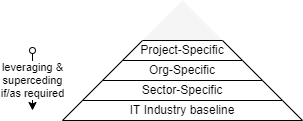

The diagram above was exported from draw.io. Its source (the exported page's mxGraphModel, read from the mxfile embedded in the PNG):
<mxGraphModel dx="782" dy="517" grid="1" gridSize="10" guides="1" tooltips="1" connect="1" arrows="1" fold="1" page="1" pageScale="1" pageWidth="827" pageHeight="1169" math="0" shadow="0">
  <root>
    <mxCell id="0" />
    <mxCell id="1" parent="0" />
    <mxCell id="aabvdcOpTgEIS4CUPCAy-10" value="" style="triangle;whiteSpace=wrap;html=1;rotation=-90;fillColor=#f5f5f5;fontColor=#333333;strokeColor=none;" parent="1" vertex="1">
      <mxGeometry x="220" y="60" width="40" height="80" as="geometry" />
    </mxCell>
    <mxCell id="aabvdcOpTgEIS4CUPCAy-1" value="Project-Specific" style="shape=trapezoid;perimeter=trapezoidPerimeter;whiteSpace=wrap;html=1;fixedSize=1;" parent="1" vertex="1">
      <mxGeometry x="180" y="120" width="120" height="20" as="geometry" />
    </mxCell>
    <mxCell id="aabvdcOpTgEIS4CUPCAy-4" value="Org-Specific" style="shape=trapezoid;perimeter=trapezoidPerimeter;whiteSpace=wrap;html=1;fixedSize=1;" parent="1" vertex="1">
      <mxGeometry x="160" y="140" width="160" height="20" as="geometry" />
    </mxCell>
    <mxCell id="aabvdcOpTgEIS4CUPCAy-5" value="Sector-Specific" style="shape=trapezoid;perimeter=trapezoidPerimeter;whiteSpace=wrap;html=1;fixedSize=1;" parent="1" vertex="1">
      <mxGeometry x="140" y="160" width="200" height="20" as="geometry" />
    </mxCell>
    <mxCell id="aabvdcOpTgEIS4CUPCAy-6" value="IT Industry baseline" style="shape=trapezoid;perimeter=trapezoidPerimeter;whiteSpace=wrap;html=1;fixedSize=1;" parent="1" vertex="1">
      <mxGeometry x="120" y="180" width="240" height="20" as="geometry" />
    </mxCell>
    <mxCell id="aabvdcOpTgEIS4CUPCAy-8" value="leveraging &amp;amp;&lt;br&gt;superceding&lt;br&gt;if/as required" style="endArrow=classic;html=1;rounded=0;startArrow=oval;startFill=0;" parent="1" edge="1">
      <mxGeometry width="50" height="50" relative="1" as="geometry">
        <mxPoint x="90" y="130" as="sourcePoint" />
        <mxPoint x="90" y="190" as="targetPoint" />
      </mxGeometry>
    </mxCell>
  </root>
</mxGraphModel>